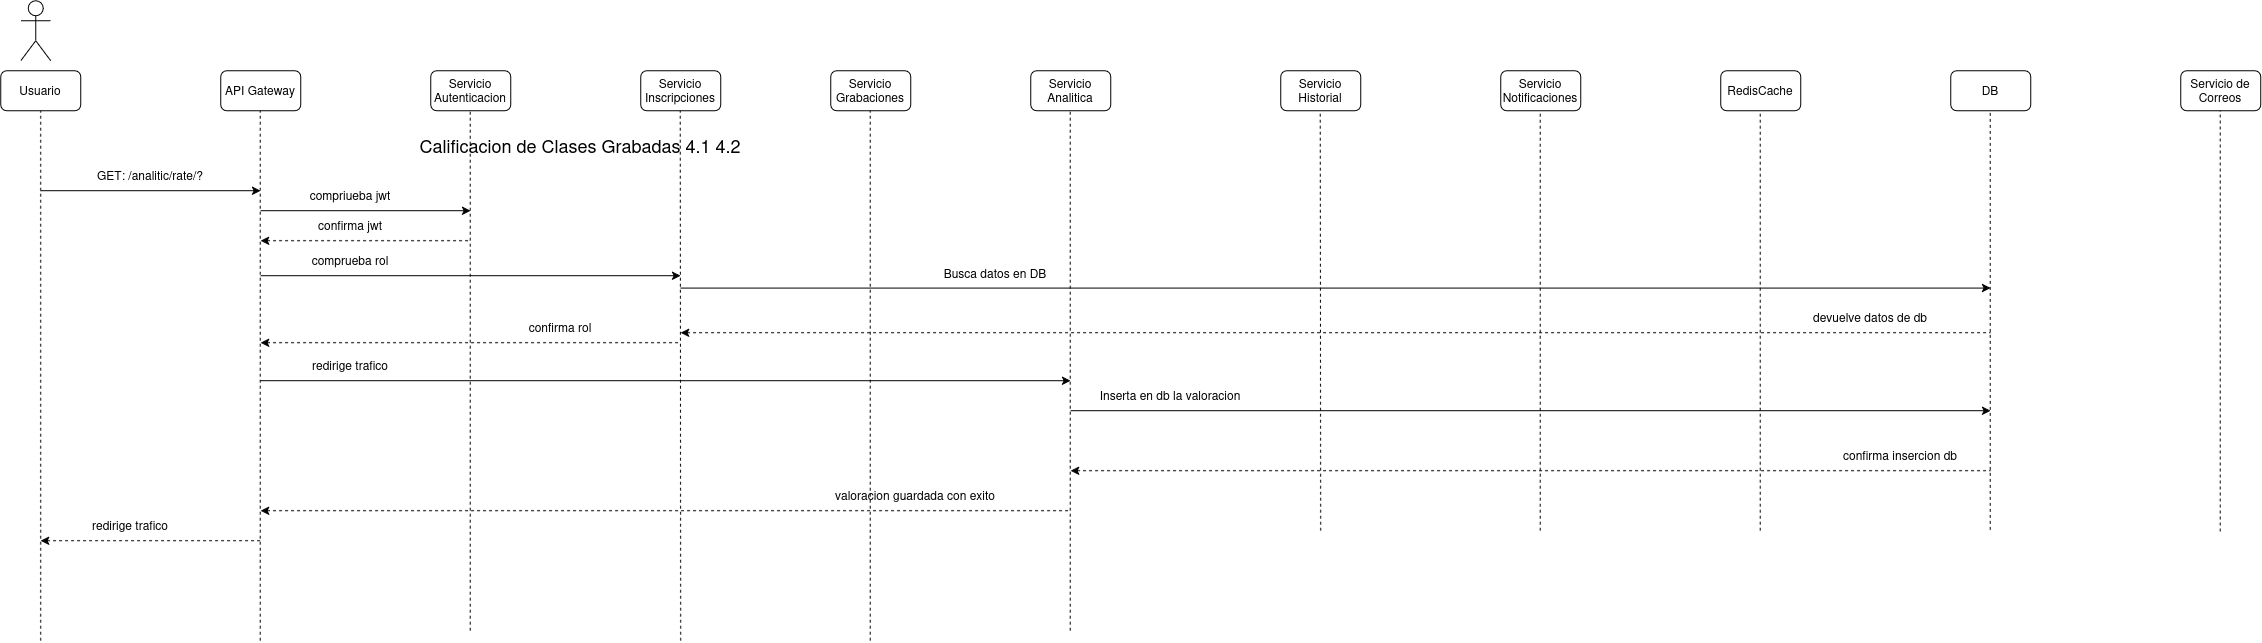

The diagram above was exported from draw.io. Its source (the exported page's mxGraphModel, read from the mxfile embedded in the PNG):
<mxGraphModel dx="2260" dy="1325" grid="1" gridSize="10" guides="1" tooltips="1" connect="1" arrows="1" fold="1" page="1" pageScale="1" pageWidth="850" pageHeight="1100" math="0" shadow="0">
  <root>
    <mxCell id="0088zQBSoLph26LFl8tv-0" />
    <mxCell id="0088zQBSoLph26LFl8tv-1" parent="0088zQBSoLph26LFl8tv-0" />
    <mxCell id="0088zQBSoLph26LFl8tv-2" parent="0088zQBSoLph26LFl8tv-1" style="shape=umlActor;verticalLabelPosition=bottom;verticalAlign=top;html=1;outlineConnect=0;" value="" vertex="1">
      <mxGeometry height="60" width="30" x="60" y="30" as="geometry" />
    </mxCell>
    <mxCell id="0088zQBSoLph26LFl8tv-3" parent="0088zQBSoLph26LFl8tv-1" style="rounded=1;whiteSpace=wrap;html=1;" value="Usuario" vertex="1">
      <mxGeometry height="40" width="80" x="40" y="100" as="geometry" />
    </mxCell>
    <mxCell id="0088zQBSoLph26LFl8tv-4" parent="0088zQBSoLph26LFl8tv-1" style="rounded=1;whiteSpace=wrap;html=1;" value="API Gateway" vertex="1">
      <mxGeometry height="40" width="80" x="260" y="100" as="geometry" />
    </mxCell>
    <mxCell id="0088zQBSoLph26LFl8tv-5" parent="0088zQBSoLph26LFl8tv-1" style="rounded=1;whiteSpace=wrap;html=1;" value="Servicio Autenticacion" vertex="1">
      <mxGeometry height="40" width="80" x="470" y="100" as="geometry" />
    </mxCell>
    <mxCell id="0088zQBSoLph26LFl8tv-6" parent="0088zQBSoLph26LFl8tv-1" style="rounded=1;whiteSpace=wrap;html=1;" value="Servicio Inscripciones" vertex="1">
      <mxGeometry height="40" width="80" x="680" y="100" as="geometry" />
    </mxCell>
    <mxCell id="0088zQBSoLph26LFl8tv-7" parent="0088zQBSoLph26LFl8tv-1" style="rounded=1;whiteSpace=wrap;html=1;" value="Servicio Grabaciones" vertex="1">
      <mxGeometry height="40" width="80" x="870" y="100" as="geometry" />
    </mxCell>
    <mxCell id="0088zQBSoLph26LFl8tv-8" parent="0088zQBSoLph26LFl8tv-1" style="rounded=1;whiteSpace=wrap;html=1;" value="Servicio Analitica" vertex="1">
      <mxGeometry height="40" width="80" x="1070" y="100" as="geometry" />
    </mxCell>
    <mxCell id="0088zQBSoLph26LFl8tv-9" parent="0088zQBSoLph26LFl8tv-1" style="rounded=1;whiteSpace=wrap;html=1;" value="RedisCache" vertex="1">
      <mxGeometry height="40" width="80" x="1760" y="100" as="geometry" />
    </mxCell>
    <mxCell id="0088zQBSoLph26LFl8tv-10" parent="0088zQBSoLph26LFl8tv-1" style="rounded=1;whiteSpace=wrap;html=1;" value="Servicio Notificaciones" vertex="1">
      <mxGeometry height="40" width="80" x="1540" y="100" as="geometry" />
    </mxCell>
    <mxCell id="0088zQBSoLph26LFl8tv-11" parent="0088zQBSoLph26LFl8tv-1" style="rounded=1;whiteSpace=wrap;html=1;" value="Servicio Historial" vertex="1">
      <mxGeometry height="40" width="80" x="1320" y="100" as="geometry" />
    </mxCell>
    <mxCell id="0088zQBSoLph26LFl8tv-12" parent="0088zQBSoLph26LFl8tv-1" style="rounded=1;whiteSpace=wrap;html=1;" value="DB" vertex="1">
      <mxGeometry height="40" width="80" x="1990" y="100" as="geometry" />
    </mxCell>
    <mxCell id="0088zQBSoLph26LFl8tv-13" parent="0088zQBSoLph26LFl8tv-1" style="rounded=1;whiteSpace=wrap;html=1;" value="Servicio de Correos" vertex="1">
      <mxGeometry height="40" width="80" x="2220" y="100" as="geometry" />
    </mxCell>
    <mxCell id="0088zQBSoLph26LFl8tv-14" edge="1" parent="0088zQBSoLph26LFl8tv-1" style="endArrow=classic;html=1;rounded=0;" value="">
      <mxGeometry height="50" relative="1" width="50" as="geometry">
        <mxPoint x="80" y="220" as="sourcePoint" />
        <mxPoint x="300" y="220" as="targetPoint" />
      </mxGeometry>
    </mxCell>
    <mxCell id="0088zQBSoLph26LFl8tv-15" parent="0088zQBSoLph26LFl8tv-1" style="text;html=1;whiteSpace=wrap;strokeColor=none;fillColor=none;align=center;verticalAlign=middle;rounded=0;" value="&lt;span style=&quot;font-size: 18px;&quot;&gt;Calificacion de Clases Grabadas 4.1 4.2&lt;/span&gt;" vertex="1">
      <mxGeometry height="30" width="420" x="410" y="160" as="geometry" />
    </mxCell>
    <mxCell id="0088zQBSoLph26LFl8tv-16" parent="0088zQBSoLph26LFl8tv-1" style="text;html=1;whiteSpace=wrap;strokeColor=none;fillColor=none;align=center;verticalAlign=middle;rounded=0;" value="GET: /analitic/rate/?" vertex="1">
      <mxGeometry height="30" width="160" x="110" y="190" as="geometry" />
    </mxCell>
    <mxCell id="0088zQBSoLph26LFl8tv-17" edge="1" parent="0088zQBSoLph26LFl8tv-1" style="endArrow=none;dashed=1;html=1;rounded=0;entryX=0.5;entryY=1;entryDx=0;entryDy=0;" target="0088zQBSoLph26LFl8tv-3" value="">
      <mxGeometry height="50" relative="1" width="50" as="geometry">
        <mxPoint x="80" y="670" as="sourcePoint" />
        <mxPoint x="550" y="210" as="targetPoint" />
      </mxGeometry>
    </mxCell>
    <mxCell id="0088zQBSoLph26LFl8tv-18" edge="1" parent="0088zQBSoLph26LFl8tv-1" style="endArrow=none;dashed=1;html=1;rounded=0;entryX=0.5;entryY=1;entryDx=0;entryDy=0;" value="">
      <mxGeometry height="50" relative="1" width="50" as="geometry">
        <mxPoint x="299.5" y="670" as="sourcePoint" />
        <mxPoint x="299.5" y="140" as="targetPoint" />
      </mxGeometry>
    </mxCell>
    <mxCell id="0088zQBSoLph26LFl8tv-19" edge="1" parent="0088zQBSoLph26LFl8tv-1" style="endArrow=none;dashed=1;html=1;rounded=0;entryX=0.5;entryY=1;entryDx=0;entryDy=0;" value="">
      <mxGeometry height="50" relative="1" width="50" as="geometry">
        <mxPoint x="509.5" y="660" as="sourcePoint" />
        <mxPoint x="509.5" y="140" as="targetPoint" />
      </mxGeometry>
    </mxCell>
    <mxCell id="0088zQBSoLph26LFl8tv-20" edge="1" parent="0088zQBSoLph26LFl8tv-1" style="endArrow=none;dashed=1;html=1;rounded=0;entryX=0.5;entryY=1;entryDx=0;entryDy=0;" value="">
      <mxGeometry height="50" relative="1" width="50" as="geometry">
        <mxPoint x="720" y="670" as="sourcePoint" />
        <mxPoint x="719.5" y="140" as="targetPoint" />
      </mxGeometry>
    </mxCell>
    <mxCell id="0088zQBSoLph26LFl8tv-21" edge="1" parent="0088zQBSoLph26LFl8tv-1" style="endArrow=none;dashed=1;html=1;rounded=0;entryX=0.5;entryY=1;entryDx=0;entryDy=0;" value="">
      <mxGeometry height="50" relative="1" width="50" as="geometry">
        <mxPoint x="909.5" y="670" as="sourcePoint" />
        <mxPoint x="909.5" y="140" as="targetPoint" />
      </mxGeometry>
    </mxCell>
    <mxCell id="0088zQBSoLph26LFl8tv-22" edge="1" parent="0088zQBSoLph26LFl8tv-1" style="endArrow=none;dashed=1;html=1;rounded=0;entryX=0.5;entryY=1;entryDx=0;entryDy=0;" value="">
      <mxGeometry height="50" relative="1" width="50" as="geometry">
        <mxPoint x="1109.5" y="660" as="sourcePoint" />
        <mxPoint x="1109.5" y="140" as="targetPoint" />
      </mxGeometry>
    </mxCell>
    <mxCell id="0088zQBSoLph26LFl8tv-23" edge="1" parent="0088zQBSoLph26LFl8tv-1" style="endArrow=none;dashed=1;html=1;rounded=0;entryX=0.5;entryY=1;entryDx=0;entryDy=0;" value="">
      <mxGeometry height="50" relative="1" width="50" as="geometry">
        <mxPoint x="1360" y="560" as="sourcePoint" />
        <mxPoint x="1359.5" y="140" as="targetPoint" />
      </mxGeometry>
    </mxCell>
    <mxCell id="0088zQBSoLph26LFl8tv-24" edge="1" parent="0088zQBSoLph26LFl8tv-1" style="endArrow=none;dashed=1;html=1;rounded=0;entryX=0.5;entryY=1;entryDx=0;entryDy=0;" value="">
      <mxGeometry height="50" relative="1" width="50" as="geometry">
        <mxPoint x="1579.5" y="560" as="sourcePoint" />
        <mxPoint x="1579.5" y="140" as="targetPoint" />
      </mxGeometry>
    </mxCell>
    <mxCell id="0088zQBSoLph26LFl8tv-25" edge="1" parent="0088zQBSoLph26LFl8tv-1" style="endArrow=none;dashed=1;html=1;rounded=0;entryX=0.5;entryY=1;entryDx=0;entryDy=0;" value="">
      <mxGeometry height="50" relative="1" width="50" as="geometry">
        <mxPoint x="1799.5" y="560" as="sourcePoint" />
        <mxPoint x="1799.5" y="140" as="targetPoint" />
      </mxGeometry>
    </mxCell>
    <mxCell id="0088zQBSoLph26LFl8tv-26" edge="1" parent="0088zQBSoLph26LFl8tv-1" style="endArrow=none;dashed=1;html=1;rounded=0;entryX=0.5;entryY=1;entryDx=0;entryDy=0;" value="">
      <mxGeometry height="50" relative="1" width="50" as="geometry">
        <mxPoint x="2029.5" y="559.2000122070312" as="sourcePoint" />
        <mxPoint x="2029.5" y="140" as="targetPoint" />
      </mxGeometry>
    </mxCell>
    <mxCell id="0088zQBSoLph26LFl8tv-27" edge="1" parent="0088zQBSoLph26LFl8tv-1" style="endArrow=none;dashed=1;html=1;rounded=0;entryX=0.5;entryY=1;entryDx=0;entryDy=0;" value="">
      <mxGeometry height="50" relative="1" width="50" as="geometry">
        <mxPoint x="2259.5" y="560.7999877929688" as="sourcePoint" />
        <mxPoint x="2259.5" y="140" as="targetPoint" />
      </mxGeometry>
    </mxCell>
    <mxCell id="0088zQBSoLph26LFl8tv-32" edge="1" parent="0088zQBSoLph26LFl8tv-1" style="endArrow=classic;html=1;rounded=0;" value="">
      <mxGeometry height="50" relative="1" width="50" as="geometry">
        <mxPoint x="300" y="410" as="sourcePoint" />
        <mxPoint x="1110" y="410" as="targetPoint" />
      </mxGeometry>
    </mxCell>
    <mxCell id="0088zQBSoLph26LFl8tv-33" parent="0088zQBSoLph26LFl8tv-1" style="text;html=1;whiteSpace=wrap;strokeColor=none;fillColor=none;align=center;verticalAlign=middle;rounded=0;" value="redirige trafico" vertex="1">
      <mxGeometry height="30" width="120" x="330" y="380" as="geometry" />
    </mxCell>
    <mxCell id="0088zQBSoLph26LFl8tv-34" edge="1" parent="0088zQBSoLph26LFl8tv-1" style="endArrow=classic;html=1;rounded=0;" value="">
      <mxGeometry height="50" relative="1" width="50" as="geometry">
        <mxPoint x="1110" y="440" as="sourcePoint" />
        <mxPoint x="2030" y="440" as="targetPoint" />
      </mxGeometry>
    </mxCell>
    <mxCell id="0088zQBSoLph26LFl8tv-35" parent="0088zQBSoLph26LFl8tv-1" style="text;html=1;whiteSpace=wrap;strokeColor=none;fillColor=none;align=center;verticalAlign=middle;rounded=0;" value="Inserta en db la valoracion" vertex="1">
      <mxGeometry height="30" width="160" x="1130" y="410" as="geometry" />
    </mxCell>
    <mxCell id="0088zQBSoLph26LFl8tv-36" edge="1" parent="0088zQBSoLph26LFl8tv-1" style="endArrow=none;html=1;rounded=0;startArrow=classic;startFill=1;endFill=0;dashed=1;" value="">
      <mxGeometry height="50" relative="1" width="50" as="geometry">
        <mxPoint x="1110" y="500" as="sourcePoint" />
        <mxPoint x="2030" y="500" as="targetPoint" />
      </mxGeometry>
    </mxCell>
    <mxCell id="0088zQBSoLph26LFl8tv-37" parent="0088zQBSoLph26LFl8tv-1" style="text;html=1;whiteSpace=wrap;strokeColor=none;fillColor=none;align=center;verticalAlign=middle;rounded=0;" value="confirma insercion db" vertex="1">
      <mxGeometry height="30" width="160" x="1860" y="470" as="geometry" />
    </mxCell>
    <mxCell id="0088zQBSoLph26LFl8tv-38" edge="1" parent="0088zQBSoLph26LFl8tv-1" style="endArrow=none;html=1;rounded=0;startArrow=classic;startFill=1;endFill=0;dashed=1;" value="">
      <mxGeometry height="50" relative="1" width="50" as="geometry">
        <mxPoint x="300" y="540" as="sourcePoint" />
        <mxPoint x="1110" y="540" as="targetPoint" />
      </mxGeometry>
    </mxCell>
    <mxCell id="0088zQBSoLph26LFl8tv-39" parent="0088zQBSoLph26LFl8tv-1" style="text;html=1;whiteSpace=wrap;strokeColor=none;fillColor=none;align=center;verticalAlign=middle;rounded=0;" value="valoracion guardada con exito" vertex="1">
      <mxGeometry height="30" width="290" x="810" y="510" as="geometry" />
    </mxCell>
    <mxCell id="0088zQBSoLph26LFl8tv-40" edge="1" parent="0088zQBSoLph26LFl8tv-1" style="endArrow=none;html=1;rounded=0;startArrow=classic;startFill=1;endFill=0;dashed=1;" value="">
      <mxGeometry height="50" relative="1" width="50" as="geometry">
        <mxPoint x="80" y="570" as="sourcePoint" />
        <mxPoint x="300" y="570" as="targetPoint" />
      </mxGeometry>
    </mxCell>
    <mxCell id="0088zQBSoLph26LFl8tv-41" parent="0088zQBSoLph26LFl8tv-1" style="text;html=1;whiteSpace=wrap;strokeColor=none;fillColor=none;align=center;verticalAlign=middle;rounded=0;" value="redirige trafico" vertex="1">
      <mxGeometry height="30" width="120" x="110" y="540" as="geometry" />
    </mxCell>
    <mxCell id="862mC3zdOjmAL_IGQSmn-0" edge="1" parent="0088zQBSoLph26LFl8tv-1" style="endArrow=classic;html=1;rounded=0;" value="">
      <mxGeometry height="50" relative="1" width="50" as="geometry">
        <mxPoint x="300" y="240" as="sourcePoint" />
        <mxPoint x="510" y="240" as="targetPoint" />
      </mxGeometry>
    </mxCell>
    <mxCell id="862mC3zdOjmAL_IGQSmn-1" parent="0088zQBSoLph26LFl8tv-1" style="text;html=1;whiteSpace=wrap;strokeColor=none;fillColor=none;align=center;verticalAlign=middle;rounded=0;" value="compriueba jwt" vertex="1">
      <mxGeometry height="30" width="120" x="330" y="210" as="geometry" />
    </mxCell>
    <mxCell id="862mC3zdOjmAL_IGQSmn-2" edge="1" parent="0088zQBSoLph26LFl8tv-1" style="endArrow=none;html=1;rounded=0;startArrow=classic;startFill=1;endFill=0;dashed=1;" value="">
      <mxGeometry height="50" relative="1" width="50" as="geometry">
        <mxPoint x="300" y="270" as="sourcePoint" />
        <mxPoint x="510" y="270" as="targetPoint" />
      </mxGeometry>
    </mxCell>
    <mxCell id="862mC3zdOjmAL_IGQSmn-3" parent="0088zQBSoLph26LFl8tv-1" style="text;html=1;whiteSpace=wrap;strokeColor=none;fillColor=none;align=center;verticalAlign=middle;rounded=0;" value="confirma jwt" vertex="1">
      <mxGeometry height="30" width="120" x="330" y="240" as="geometry" />
    </mxCell>
    <mxCell id="862mC3zdOjmAL_IGQSmn-4" edge="1" parent="0088zQBSoLph26LFl8tv-1" style="endArrow=classic;html=1;rounded=0;" value="">
      <mxGeometry height="50" relative="1" width="50" as="geometry">
        <mxPoint x="300" y="305" as="sourcePoint" />
        <mxPoint x="720" y="305" as="targetPoint" />
      </mxGeometry>
    </mxCell>
    <mxCell id="862mC3zdOjmAL_IGQSmn-5" parent="0088zQBSoLph26LFl8tv-1" style="text;html=1;whiteSpace=wrap;strokeColor=none;fillColor=none;align=center;verticalAlign=middle;rounded=0;" value="comprueba rol" vertex="1">
      <mxGeometry height="30" width="120" x="330" y="275" as="geometry" />
    </mxCell>
    <mxCell id="862mC3zdOjmAL_IGQSmn-6" edge="1" parent="0088zQBSoLph26LFl8tv-1" style="endArrow=none;html=1;rounded=0;startArrow=classic;startFill=1;endFill=0;dashed=1;" value="">
      <mxGeometry height="50" relative="1" width="50" as="geometry">
        <mxPoint x="300" y="372" as="sourcePoint" />
        <mxPoint x="720" y="372" as="targetPoint" />
      </mxGeometry>
    </mxCell>
    <mxCell id="862mC3zdOjmAL_IGQSmn-7" parent="0088zQBSoLph26LFl8tv-1" style="text;html=1;whiteSpace=wrap;strokeColor=none;fillColor=none;align=center;verticalAlign=middle;rounded=0;" value="confirma rol" vertex="1">
      <mxGeometry height="30" width="120" x="540" y="342" as="geometry" />
    </mxCell>
    <mxCell id="862mC3zdOjmAL_IGQSmn-8" edge="1" parent="0088zQBSoLph26LFl8tv-1" style="endArrow=classic;html=1;rounded=0;" value="">
      <mxGeometry height="50" relative="1" width="50" as="geometry">
        <mxPoint x="720" y="317.38" as="sourcePoint" />
        <mxPoint x="2030" y="317.38" as="targetPoint" />
      </mxGeometry>
    </mxCell>
    <mxCell id="862mC3zdOjmAL_IGQSmn-9" parent="0088zQBSoLph26LFl8tv-1" style="text;html=1;whiteSpace=wrap;strokeColor=none;fillColor=none;align=center;verticalAlign=middle;rounded=0;" value="Busca datos en DB" vertex="1">
      <mxGeometry height="30" width="170" x="950" y="287.38" as="geometry" />
    </mxCell>
    <mxCell id="862mC3zdOjmAL_IGQSmn-10" edge="1" parent="0088zQBSoLph26LFl8tv-1" style="endArrow=none;html=1;rounded=0;endFill=0;startArrow=classic;startFill=1;dashed=1;" value="">
      <mxGeometry height="50" relative="1" width="50" as="geometry">
        <mxPoint x="720" y="362" as="sourcePoint" />
        <mxPoint x="2030" y="362" as="targetPoint" />
      </mxGeometry>
    </mxCell>
    <mxCell id="862mC3zdOjmAL_IGQSmn-11" parent="0088zQBSoLph26LFl8tv-1" style="text;html=1;whiteSpace=wrap;strokeColor=none;fillColor=none;align=center;verticalAlign=middle;rounded=0;" value="devuelve datos de db" vertex="1">
      <mxGeometry height="30" width="220" x="1800" y="332.00000000000006" as="geometry" />
    </mxCell>
  </root>
</mxGraphModel>